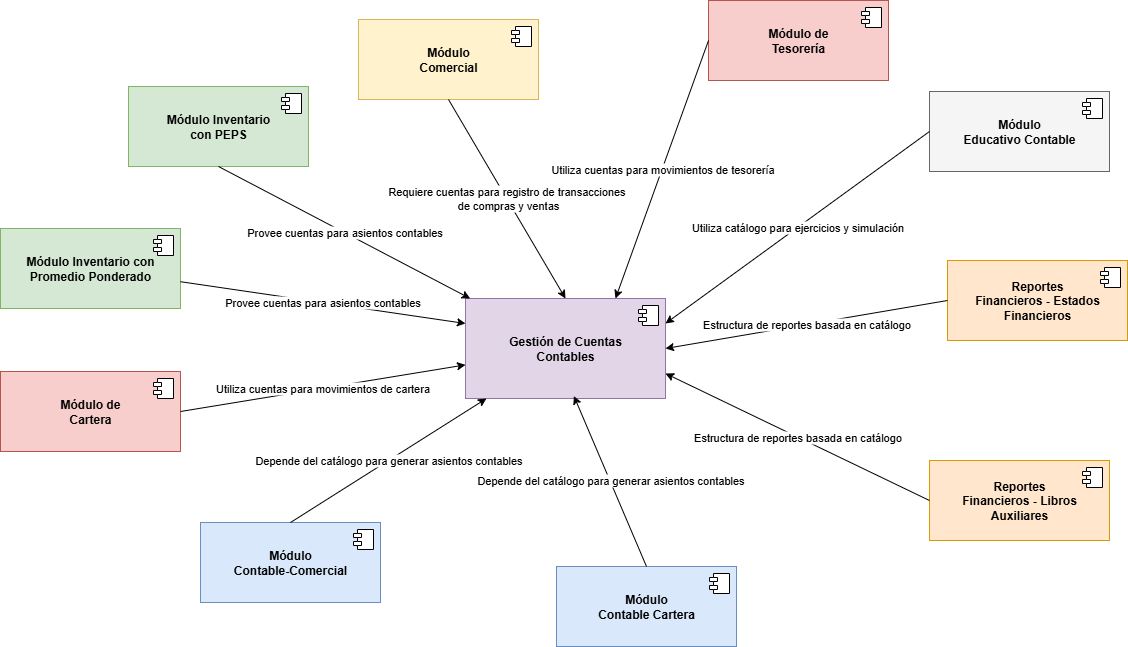

The diagram above was exported from draw.io. Its source (the exported page's mxGraphModel, read from the mxfile embedded in the PNG):
<mxGraphModel dx="1272" dy="879" grid="0" gridSize="10" guides="1" tooltips="1" connect="1" arrows="1" fold="1" page="0" pageScale="1" pageWidth="827" pageHeight="1169" math="0" shadow="0">
  <root>
    <mxCell id="0" />
    <mxCell id="1" parent="0" />
    <mxCell id="central-1" value="&lt;div&gt;&lt;b&gt;Gestión de Cuentas&lt;/b&gt;&lt;/div&gt;&lt;div&gt;&lt;b&gt;Contables&lt;/b&gt;&lt;/div&gt;" style="html=1;dropTarget=0;whiteSpace=wrap;fillColor=#e1d5e7;strokeColor=#9673a6;" parent="1" vertex="1">
      <mxGeometry x="350" y="250" width="200" height="100" as="geometry" />
    </mxCell>
    <mxCell id="central-1-module" value="" style="shape=module;jettyWidth=8;jettyHeight=4;" parent="central-1" vertex="1">
      <mxGeometry x="1" width="20" height="20" relative="1" as="geometry">
        <mxPoint x="-27" y="7" as="offset" />
      </mxGeometry>
    </mxCell>
    <mxCell id="pp5-1" value="&lt;div&gt;&lt;b style=&quot;background-color: transparent; color: light-dark(rgb(0, 0, 0), rgb(255, 255, 255));&quot;&gt;Módulo&amp;nbsp;&lt;/b&gt;&lt;b&gt;Inventario con&lt;/b&gt;&lt;/div&gt;&lt;div&gt;&lt;b&gt;Promedio Ponderado&lt;/b&gt;&lt;/div&gt;" style="html=1;dropTarget=0;whiteSpace=wrap;fillColor=#d5e8d4;strokeColor=#82b366;" parent="1" vertex="1">
      <mxGeometry x="-115" y="180" width="180" height="80" as="geometry" />
    </mxCell>
    <mxCell id="pp5-1-module" value="" style="shape=module;jettyWidth=8;jettyHeight=4;" parent="pp5-1" vertex="1">
      <mxGeometry x="1" width="20" height="20" relative="1" as="geometry">
        <mxPoint x="-27" y="7" as="offset" />
      </mxGeometry>
    </mxCell>
    <mxCell id="pp6-1" value="&lt;div&gt;&lt;b&gt;Módulo Inventario&lt;/b&gt;&lt;/div&gt;&lt;div&gt;&lt;b&gt;con PEPS&lt;/b&gt;&lt;/div&gt;" style="html=1;dropTarget=0;whiteSpace=wrap;fillColor=#d5e8d4;strokeColor=#82b366;" parent="1" vertex="1">
      <mxGeometry x="13" y="38" width="180" height="80" as="geometry" />
    </mxCell>
    <mxCell id="pp6-1-module" value="" style="shape=module;jettyWidth=8;jettyHeight=4;" parent="pp6-1" vertex="1">
      <mxGeometry x="1" width="20" height="20" relative="1" as="geometry">
        <mxPoint x="-27" y="7" as="offset" />
      </mxGeometry>
    </mxCell>
    <mxCell id="pp7-1" value="&lt;div&gt;&lt;b&gt;Módulo&lt;/b&gt;&lt;/div&gt;&lt;div&gt;&lt;b&gt;Comercial&lt;/b&gt;&lt;/div&gt;" style="html=1;dropTarget=0;whiteSpace=wrap;fillColor=#fff2cc;strokeColor=#d6b656;" parent="1" vertex="1">
      <mxGeometry x="243" y="-29" width="180" height="80" as="geometry" />
    </mxCell>
    <mxCell id="pp7-1-module" value="" style="shape=module;jettyWidth=8;jettyHeight=4;" parent="pp7-1" vertex="1">
      <mxGeometry x="1" width="20" height="20" relative="1" as="geometry">
        <mxPoint x="-27" y="7" as="offset" />
      </mxGeometry>
    </mxCell>
    <mxCell id="pp8-1" value="&lt;div&gt;&lt;b&gt;Módulo de&lt;/b&gt;&lt;/div&gt;&lt;div&gt;&lt;b&gt;Tesorería&lt;/b&gt;&lt;/div&gt;" style="html=1;dropTarget=0;whiteSpace=wrap;fillColor=#f8cecc;strokeColor=#b85450;" parent="1" vertex="1">
      <mxGeometry x="593" y="-48" width="180" height="80" as="geometry" />
    </mxCell>
    <mxCell id="pp8-1-module" value="" style="shape=module;jettyWidth=8;jettyHeight=4;" parent="pp8-1" vertex="1">
      <mxGeometry x="1" width="20" height="20" relative="1" as="geometry">
        <mxPoint x="-27" y="7" as="offset" />
      </mxGeometry>
    </mxCell>
    <mxCell id="pp9-1" value="&lt;div&gt;&lt;b&gt;Módulo de&lt;/b&gt;&lt;/div&gt;&lt;div&gt;&lt;b&gt;Cartera&lt;/b&gt;&lt;/div&gt;" style="html=1;dropTarget=0;whiteSpace=wrap;fillColor=#f8cecc;strokeColor=#b85450;" parent="1" vertex="1">
      <mxGeometry x="-115" y="323" width="180" height="80" as="geometry" />
    </mxCell>
    <mxCell id="pp9-1-module" value="" style="shape=module;jettyWidth=8;jettyHeight=4;" parent="pp9-1" vertex="1">
      <mxGeometry x="1" width="20" height="20" relative="1" as="geometry">
        <mxPoint x="-27" y="7" as="offset" />
      </mxGeometry>
    </mxCell>
    <mxCell id="pp10-1" value="&lt;div&gt;&lt;b&gt;Módulo&lt;/b&gt;&lt;/div&gt;&lt;div&gt;&lt;b&gt;Contable-Comercial&lt;/b&gt;&lt;/div&gt;" style="html=1;dropTarget=0;whiteSpace=wrap;fillColor=#dae8fc;strokeColor=#6c8ebf;" parent="1" vertex="1">
      <mxGeometry x="85" y="474" width="180" height="80" as="geometry" />
    </mxCell>
    <mxCell id="pp10-1-module" value="" style="shape=module;jettyWidth=8;jettyHeight=4;" parent="pp10-1" vertex="1">
      <mxGeometry x="1" width="20" height="20" relative="1" as="geometry">
        <mxPoint x="-27" y="7" as="offset" />
      </mxGeometry>
    </mxCell>
    <mxCell id="pp11-1" value="&lt;div&gt;&lt;b&gt;Módulo&lt;/b&gt;&lt;/div&gt;&lt;div&gt;&lt;b&gt;Contable Cartera&lt;/b&gt;&lt;/div&gt;" style="html=1;dropTarget=0;whiteSpace=wrap;fillColor=#dae8fc;strokeColor=#6c8ebf;" parent="1" vertex="1">
      <mxGeometry x="441" y="518" width="180" height="80" as="geometry" />
    </mxCell>
    <mxCell id="pp11-1-module" value="" style="shape=module;jettyWidth=8;jettyHeight=4;" parent="pp11-1" vertex="1">
      <mxGeometry x="1" width="20" height="20" relative="1" as="geometry">
        <mxPoint x="-27" y="7" as="offset" />
      </mxGeometry>
    </mxCell>
    <mxCell id="pp12-1" value="&lt;div&gt;&lt;b&gt;Reportes&lt;/b&gt;&lt;/div&gt;&lt;div&gt;&lt;b&gt;Financieros - Libros&lt;/b&gt;&lt;/div&gt;&lt;div&gt;&lt;b&gt;Auxiliares&lt;/b&gt;&lt;/div&gt;" style="html=1;dropTarget=0;whiteSpace=wrap;fillColor=#ffe6cc;strokeColor=#d79b00;" parent="1" vertex="1">
      <mxGeometry x="814" y="412" width="180" height="80" as="geometry" />
    </mxCell>
    <mxCell id="pp12-1-module" value="" style="shape=module;jettyWidth=8;jettyHeight=4;" parent="pp12-1" vertex="1">
      <mxGeometry x="1" width="20" height="20" relative="1" as="geometry">
        <mxPoint x="-27" y="7" as="offset" />
      </mxGeometry>
    </mxCell>
    <mxCell id="pp13-1" value="&lt;div&gt;&lt;b&gt;Reportes&lt;/b&gt;&lt;/div&gt;&lt;div&gt;&lt;b&gt;Financieros - Estados&lt;/b&gt;&lt;/div&gt;&lt;div&gt;&lt;b&gt;Financieros&lt;/b&gt;&lt;/div&gt;" style="html=1;dropTarget=0;whiteSpace=wrap;fillColor=#ffe6cc;strokeColor=#d79b00;" parent="1" vertex="1">
      <mxGeometry x="832" y="212" width="180" height="80" as="geometry" />
    </mxCell>
    <mxCell id="pp13-1-module" value="" style="shape=module;jettyWidth=8;jettyHeight=4;" parent="pp13-1" vertex="1">
      <mxGeometry x="1" width="20" height="20" relative="1" as="geometry">
        <mxPoint x="-27" y="7" as="offset" />
      </mxGeometry>
    </mxCell>
    <mxCell id="pp14-1" value="&lt;div&gt;&lt;b&gt;Módulo&lt;/b&gt;&lt;/div&gt;&lt;div&gt;&lt;b&gt;Educativo Contable&lt;/b&gt;&lt;/div&gt;" style="html=1;dropTarget=0;whiteSpace=wrap;fillColor=#f5f5f5;strokeColor=#666666;" parent="1" vertex="1">
      <mxGeometry x="814" y="43" width="180" height="80" as="geometry" />
    </mxCell>
    <mxCell id="pp14-1-module" value="" style="shape=module;jettyWidth=8;jettyHeight=4;" parent="pp14-1" vertex="1">
      <mxGeometry x="1" width="20" height="20" relative="1" as="geometry">
        <mxPoint x="-27" y="7" as="offset" />
      </mxGeometry>
    </mxCell>
    <mxCell id="rel1-1" value="Provee cuentas para asientos contables" style="endArrow=classic;html=1;rounded=0;entryX=0;entryY=0.25;entryDx=0;entryDy=0;" parent="1" source="pp5-1" target="central-1" edge="1">
      <mxGeometry width="50" height="50" relative="1" as="geometry">
        <mxPoint x="400" y="300" as="sourcePoint" />
        <mxPoint x="450" y="250" as="targetPoint" />
      </mxGeometry>
    </mxCell>
    <mxCell id="rel2-1" value="Provee cuentas para asientos contables" style="endArrow=classic;html=1;rounded=0;exitX=0.5;exitY=1;exitDx=0;exitDy=0;" parent="1" source="pp6-1" target="central-1" edge="1">
      <mxGeometry width="50" height="50" relative="1" as="geometry">
        <mxPoint x="400" y="300" as="sourcePoint" />
        <mxPoint x="450" y="250" as="targetPoint" />
      </mxGeometry>
    </mxCell>
    <mxCell id="rel3-1" value="Requiere cuentas para registro de transacciones&lt;div&gt;&amp;nbsp;de compras y ventas&lt;/div&gt;" style="endArrow=classic;html=1;rounded=0;exitX=0.5;exitY=1;exitDx=0;exitDy=0;entryX=0.5;entryY=0;entryDx=0;entryDy=0;" parent="1" source="pp7-1" target="central-1" edge="1">
      <mxGeometry width="50" height="50" relative="1" as="geometry">
        <mxPoint x="400" y="300" as="sourcePoint" />
        <mxPoint x="450" y="250" as="targetPoint" />
      </mxGeometry>
    </mxCell>
    <mxCell id="rel4-1" value="Utiliza cuentas para movimientos de tesorería" style="endArrow=classic;html=1;rounded=0;exitX=0;exitY=0.5;exitDx=0;exitDy=0;entryX=0.75;entryY=0;entryDx=0;entryDy=0;" parent="1" source="pp8-1" target="central-1" edge="1">
      <mxGeometry width="50" height="50" relative="1" as="geometry">
        <mxPoint x="400" y="300" as="sourcePoint" />
        <mxPoint x="450" y="250" as="targetPoint" />
      </mxGeometry>
    </mxCell>
    <mxCell id="rel5-1" value="Utiliza cuentas para movimientos de cartera" style="endArrow=classic;html=1;rounded=0;exitX=1;exitY=0.5;exitDx=0;exitDy=0;" parent="1" source="pp9-1" target="central-1" edge="1">
      <mxGeometry width="50" height="50" relative="1" as="geometry">
        <mxPoint x="400" y="300" as="sourcePoint" />
        <mxPoint x="450" y="250" as="targetPoint" />
      </mxGeometry>
    </mxCell>
    <mxCell id="rel6-1" value="Depende del catálogo para generar asientos contables" style="endArrow=classic;html=1;rounded=0;exitX=0.5;exitY=0;exitDx=0;exitDy=0;" parent="1" source="pp10-1" target="central-1" edge="1">
      <mxGeometry width="50" height="50" relative="1" as="geometry">
        <mxPoint x="400" y="300" as="sourcePoint" />
        <mxPoint x="450" y="250" as="targetPoint" />
      </mxGeometry>
    </mxCell>
    <mxCell id="rel7-1" value="Depende del catálogo para generar asientos contables" style="endArrow=classic;html=1;rounded=0;exitX=0.5;exitY=0;exitDx=0;exitDy=0;entryX=0.542;entryY=0.975;entryDx=0;entryDy=0;entryPerimeter=0;" parent="1" source="pp11-1" target="central-1" edge="1">
      <mxGeometry width="50" height="50" relative="1" as="geometry">
        <mxPoint x="400" y="300" as="sourcePoint" />
        <mxPoint x="450" y="250" as="targetPoint" />
      </mxGeometry>
    </mxCell>
    <mxCell id="rel8-1" value="Estructura de reportes basada en catálogo" style="endArrow=classic;html=1;rounded=0;exitX=0;exitY=0.5;exitDx=0;exitDy=0;entryX=1;entryY=0.75;entryDx=0;entryDy=0;" parent="1" source="pp12-1" target="central-1" edge="1">
      <mxGeometry width="50" height="50" relative="1" as="geometry">
        <mxPoint x="400" y="300" as="sourcePoint" />
        <mxPoint x="450" y="250" as="targetPoint" />
      </mxGeometry>
    </mxCell>
    <mxCell id="rel9-1" value="Estructura de reportes basada en catálogo" style="endArrow=classic;html=1;rounded=0;exitX=0;exitY=0.5;exitDx=0;exitDy=0;entryX=1;entryY=0.5;entryDx=0;entryDy=0;" parent="1" source="pp13-1" target="central-1" edge="1">
      <mxGeometry width="50" height="50" relative="1" as="geometry">
        <mxPoint x="400" y="300" as="sourcePoint" />
        <mxPoint x="450" y="250" as="targetPoint" />
      </mxGeometry>
    </mxCell>
    <mxCell id="rel10-1" value="Utiliza catálogo para ejercicios y simulación" style="endArrow=classic;html=1;rounded=0;exitX=0;exitY=0.5;exitDx=0;exitDy=0;entryX=1;entryY=0.25;entryDx=0;entryDy=0;" parent="1" source="pp14-1" target="central-1" edge="1">
      <mxGeometry width="50" height="50" relative="1" as="geometry">
        <mxPoint x="400" y="300" as="sourcePoint" />
        <mxPoint x="450" y="250" as="targetPoint" />
      </mxGeometry>
    </mxCell>
  </root>
</mxGraphModel>